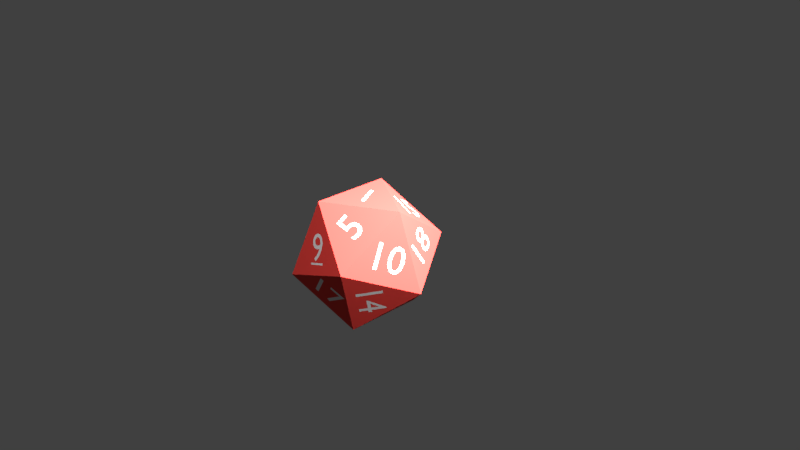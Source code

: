# Source: d20-version6.blend  (saved by Blender 2.79.0; exported with 4.5.12 LTS)
import bpy
from mathutils import Matrix  # noqa: F401  (used for matrix-valued properties, if any)

bpy.ops.wm.read_factory_settings(use_empty=True)
scene = bpy.context.scene
scene.name = 'Scene'

# ---- collections
col_collection_1 = bpy.data.collections.new('Collection 1'); scene.collection.children.link(col_collection_1)

# ---- materials (node trees are filled in below, after node groups)
mat_dice = bpy.data.materials.new('Dice')
mat_dice.alpha_threshold = 0.0
mat_dice.use_transparent_shadow = False
mat_dice.diffuse_color = (0.8, 0.0568, 0.04744, 1.0)
mat_dice.specular_color = (1.0, 0.05203, 0.06296)
mat_dice.roughness = 0.5
mat_dice.specular_intensity = 1.0
mat_numbers = bpy.data.materials.new('Numbers')
mat_numbers.alpha_threshold = 0.0
mat_numbers.use_transparent_shadow = False
mat_numbers.diffuse_color = (0.8, 0.7526, 0.7526, 1.0)
mat_numbers.specular_color = (1.0, 0.3333, 0.3183)
mat_numbers.roughness = 0.5
mat_numbers.specular_intensity = 1.0

# ---- material node trees

# ---- world
world_world = bpy.data.worlds.new('World'); scene.world = world_world
world_world.color = (0.05088, 0.05088, 0.05088)
world_world.use_sun_shadow = False
world_world.sun_shadow_jitter_overblur = 0.0
world_world.cycles.sampling_method = 'MANUAL'

# ---- cameras
cam_camera = bpy.data.cameras.new('Camera')
cam_camera.clip_end = 100.0
cam_camera.lens = 35.0
cam_camera.sensor_width = 32.0
cam_camera.sensor_height = 18.0
cam_camera.ortho_scale = 7.314
cam_camera.dof.focus_distance = 0.0
cam_camera.dof.aperture_fstop = 128.0

# ---- lights
light_hemi = bpy.data.lights.new('Hemi', 'SUN')
light_hemi.transmission_factor = 0.0
light_hemi.angle = 0.1993
light_hemi.energy = 1.0
light_hemi.shadow_buffer_clip_start = 0.5
light_hemi.shadow_soft_size = 0.1
light_hemi.shadow_cascade_max_distance = 1000.0
light_lamp = bpy.data.lights.new('Lamp', 'POINT')
light_lamp.transmission_factor = 0.0
light_lamp.cutoff_distance = 30.0
light_lamp.energy = 100.0
light_lamp.shadow_buffer_clip_start = 1.001
light_lamp.shadow_soft_size = 0.1
light_lamp.shadow_maximum_resolution = 0.006
light_lamp.use_absolute_resolution = True

# ---- meshes
me_d20_005 = bpy.data.meshes.new('D20.005')
me_d20_005.from_pydata([(0.3618, 0.0, 0.2764), (-0.3618, 0.5257, -0.2764), (-0.3618, -0.5257, -0.2764), (-0.05731, -0.1021, -0.04378), (-0.09085, -0.125, -0.06941), (-0.218, 0.1687, -0.1665), (-0.1844, 0.1917, -0.1409)], [], [(1, 6, 3, 4, 2, 0), (2, 4, 5, 6, 1), (4, 3, 6, 5)])
me_d20_005.polygons.foreach_set('material_index', [0, 0, 1])
me_d20_005.materials.append(mat_dice)
me_d20_005.materials.append(mat_numbers)
me_d20_005.use_remesh_preserve_volume = False
me_d20_005.use_remesh_preserve_attributes = False
me_d20_005.use_mirror_vertex_groups = False
me_d20_005.update()
me_d20_020 = bpy.data.meshes.new('D20.020')
me_d20_020.from_pydata([(0.08541, 2.483e-16, 0.4472), (-0.08541, 0.5257, -0.4472), (-0.08541, -0.5257, -0.4472), (0.01948, -0.04554, 0.102), (0.01735, -0.07126, 0.09087), (0.01386, -0.09719, 0.07258), (0.01053, -0.04539, 0.05512), (0.00255, -0.09544, 0.01335), (0.007748, -0.07001, 0.04057), (-0.0337, -0.05652, -0.1765), (-0.0431, -0.09525, -0.2257), (-0.04375, -0.09515, -0.2291), (0.02027, -0.01919, 0.1061), (0.01806, 0.03444, 0.09454), (0.01139, 0.07119, 0.05966), (0.01142, -0.02125, 0.05981), (0.001236, 0.08581, 0.006471), (0.006039, 0.02941, 0.03162), (0.01006, 0.008451, 0.05269), (-3.743e-05, 0.03793, -0.0001963), (-0.008839, 0.07698, -0.04628), (-0.004741, 0.03606, -0.02482), (-0.008961, 0.02888, -0.04692), (-0.0201, 0.04521, -0.1053), (-0.01359, 0.01647, -0.07117), (-0.02346, -0.01662, -0.1228), (-0.03474, -0.01264, -0.1819), (-0.04259, 0.1166, -0.223), (-0.03404, 0.1153, -0.1782)], [], [(2, 5, 4, 3, 12, 13, 14, 16, 20, 23, 26, 28, 27, 1, 0), (1, 27, 11, 10, 9, 25, 24, 22, 21, 19, 17, 18, 15, 6, 8, 7, 5, 2), (3, 4, 5, 7, 8, 6, 15, 18, 17, 19, 21, 22, 24, 25, 9, 10, 11, 27, 28, 26, 23, 20, 16, 14, 13, 12)])
me_d20_020.polygons.foreach_set('material_index', [0, 0, 1])
me_d20_020.materials.append(mat_dice)
me_d20_020.materials.append(mat_numbers)
me_d20_020.use_remesh_preserve_volume = False
me_d20_020.use_remesh_preserve_attributes = False
me_d20_020.use_mirror_vertex_groups = False
me_d20_020.update()
me_d20_012 = bpy.data.meshes.new('D20.012')
me_d20_012.from_pydata([(-0.4472, 0.4253, 0.2764), (0.1266, 0.1283, 0.05511), (0.1713, 0.1452, 0.01994), (0.1496, 0.1309, 0.03972), (0.1353, 0.1772, 0.02777), (0.1153, 0.1687, 0.04398), (0.1434, 0.2217, 0.002813), (0.1463, 0.1971, 0.01206), (0.1271, 0.2484, 0.0009103), (0.1859, 0.222, -0.02355), (0.1903, 0.1796, -0.007248), (0.1263, 0.2978, -0.02078), (0.1425, 0.2844, -0.02481), (0.1585, 0.2675, -0.02708), (0.04491, 0.03892, 0.1458), (0.08459, 0.05728, 0.113), (0.05208, 0.0925, 0.1173), (0.03127, 0.08227, 0.1347), (0.06421, 0.1147, 0.09981), (0.1009, 0.07933, 0.09299), (0.06416, 0.2012, 0.06097), (0.0384, 0.1773, 0.08764), (0.06052, 0.1438, 0.08902), (0.09988, 0.1369, 0.06777), (0.1073, 0.1067, 0.07678), (0.09135, 0.1764, 0.0553), (0.1086, 0.3087, -0.01475), (0.082, 0.2839, 0.01281), (0.1148, 0.2611, 0.002784), (0.1004, 0.2725, 0.0066), (-0.04285, 0.0824, 0.1805), (-0.05664, 0.1014, 0.1805), (-0.07768, 0.1469, 0.173), (-0.06823, 0.123, 0.1779), (-0.02826, 0.1247, 0.1524), (-0.01401, 0.1045, 0.1527), (0.00837, 0.08641, 0.147), (0.000191, 0.04779, 0.1694), (-0.04734, 0.1751, 0.1416), (-0.03934, 0.1482, 0.1488), (0.4472, 0.4253, -0.2764), (0.1708, -0.4253, 0.2764)], [], [(40, 41, 15, 19, 24, 23, 1, 3, 2, 10, 9, 13, 12, 11, 26, 0), (0, 26, 27, 29, 28, 8, 6, 7, 4, 5, 25, 20, 21, 22, 18, 16, 17, 36, 35, 34, 39, 38, 32, 33, 31, 30, 37, 14, 15, 41), (23, 24, 19, 15, 14, 37, 30, 31, 33, 32, 38, 39, 34, 35, 36, 17, 16, 18, 22, 21, 20, 25, 5, 4, 7, 6, 8, 28, 29, 27, 26, 11, 12, 13, 9, 10, 2, 3, 1)])
me_d20_012.polygons.foreach_set('material_index', [0, 0, 1])
me_d20_012.materials.append(mat_dice)
me_d20_012.materials.append(mat_numbers)
me_d20_012.use_remesh_preserve_volume = False
me_d20_012.use_remesh_preserve_attributes = False
me_d20_012.use_mirror_vertex_groups = False
me_d20_012.update()
me_d20_007 = bpy.data.meshes.new('D20.007')
me_d20_007.from_pydata([(-0.06397, 0.03447, 0.1721), (-0.01967, 0.0361, 0.2356), (-0.1359, 0.0005989, 0.2243), (-0.1365, 0.0005784, 0.2235), (-0.05278, 0.1625, -0.4472), (-0.5, -0.1625, 0.4472), (0.5, 0.1625, 0.4472), (0.03314, 0.04496, 0.2769), (-0.2214, -0.03232, 0.25), (-0.2331, -0.03275, 0.2331), (-0.1807, -0.008247, 0.1959), (-0.09144, 0.03346, 0.1326), (-0.1119, 0.03271, 0.1032), (0.05268, 0.08898, 0.08936), (0.04996, 0.05282, 0.265), (0.0172, 0.05162, 0.218), (-0.03107, 0.04984, 0.1487), (0.02521, 0.08797, 0.04993), (-0.07901, 0.04808, 0.07993), (-0.05854, 0.04883, 0.1093)], [], [(3, 2, 1, 0), (4, 5, 9, 10, 11, 12, 18, 19, 17, 13, 6), (6, 13, 16, 15, 14, 7, 8, 9, 5), (15, 1, 2, 10, 9, 8, 7, 14), (3, 0, 11, 10, 2), (12, 11, 1, 15, 16, 19, 18), (17, 19, 16, 13)])
me_d20_007.polygons.foreach_set('material_index', [0, 0, 0, 1, 1, 1, 1])
me_d20_007.materials.append(mat_dice)
me_d20_007.materials.append(mat_numbers)
me_d20_007.use_remesh_preserve_volume = False
me_d20_007.use_remesh_preserve_attributes = False
me_d20_007.use_mirror_vertex_groups = False
me_d20_007.update()
me_d20_004 = bpy.data.meshes.new('D20.004')
me_d20_004.from_pydata([(0.2236, 0.4253, 0.2764), (0.5, -0.4253, -0.2764), (-0.5, -0.1004, -0.2764), (0.1972, -0.04495, -0.07152), (0.1912, -0.02259, -0.05668), (0.1506, -0.03494, -0.07524), (0.1985, -0.06686, -0.08714), (0.1551, -0.05505, -0.08879), (0.1544, -0.07579, -0.104), (0.1952, -0.09051, -0.1051), (0.1487, -0.09707, -0.1208), (0.03246, -0.03887, -0.106), (0.0526, -0.08943, -0.138), (-0.0042, -0.06049, -0.1304), (-0.08294, -0.07158, -0.157), (-0.1109, -0.1125, -0.1933), (0.1152, 0.04718, -0.02394), (0.05925, 0.05139, -0.03408), (0.1618, 0.02107, -0.03192), (0.1328, -0.008075, -0.05993), (0.1052, 0.009115, -0.05396), (0.07404, 0.0128, -0.05863), (0.01125, 0.03215, -0.0594), (0.04228, -0.003561, -0.07802), (-0.01217, -0.00651, -0.09302), (-0.1132, 0.01299, -0.1027), (-0.1538, 0.007277, -0.1164)], [], [(2, 26, 25, 14, 13, 24, 22, 17, 16, 18, 4, 3, 6, 9, 1, 0), (1, 9, 10, 8, 7, 5, 19, 20, 21, 23, 11, 12, 15, 26, 2), (3, 4, 18, 16, 17, 22, 24, 13, 14, 25, 26, 15, 12, 11, 23, 21, 20, 19, 5, 7, 8, 10, 9, 6)])
me_d20_004.polygons.foreach_set('material_index', [0, 0, 1])
me_d20_004.materials.append(mat_dice)
me_d20_004.materials.append(mat_numbers)
me_d20_004.use_remesh_preserve_volume = False
me_d20_004.use_remesh_preserve_attributes = False
me_d20_004.use_mirror_vertex_groups = False
me_d20_004.update()
me_d20_013 = bpy.data.meshes.new('D20.013')
me_d20_013.from_pydata([(-0.07113, -0.09844, 0.1401), (-0.05497, -0.07668, 0.1281), (-0.09498, -0.1114, 0.1439), (-0.1212, -0.1129, 0.1388), (-0.1453, -0.1024, 0.1256), (-0.06757, -0.03609, 0.09569), (-0.05375, -0.05494, 0.1126), (-0.09716, -0.02615, 0.08147), (-0.1335, -0.03436, 0.07886), (-0.1681, -0.06395, 0.09219), (-0.1564, -0.0921, 0.1154), (-0.1634, -0.08027, 0.1052), (-0.2236, 0.4253, -0.2764), (0.5, -0.1004, 0.2764), (-0.03854, -0.1229, 0.1656), (-0.01174, -0.08413, 0.1438), (0.0592, -0.05571, 0.1399), (-0.0827, -0.1481, 0.1735), (-0.1299, -0.1529, 0.1659), (-0.1837, -0.1245, 0.1325), (-0.1714, -0.1364, 0.144), (-0.216, -0.2311, 0.2023), (-0.2217, -0.1869, 0.1689), (-0.2641, -0.1603, 0.1395), (-0.2618, -0.2395, 0.1976), (0.0768, -0.04019, 0.1327), (-0.009717, -0.04294, 0.1143), (-0.1904, -0.02822, 0.06096), (-0.1968, -0.1006, 0.1121), (-0.1917, -0.1123, 0.1218), (-0.2394, -0.08849, 0.09319), (-0.2151, -0.1414, 0.1374), (0.005567, -0.01447, 0.09724), (-0.08768, 0.08629, 0.002019), (-0.1053, 0.07077, 0.009143), (-0.03286, -0.008741, 0.084), (-0.0816, 0.01087, 0.05825), (-0.1366, 0.004064, 0.05021), (-0.5, -0.4253, 0.2764)], [], [(6, 1, 0, 2, 3, 4, 10, 11, 9, 8, 7, 5), (12, 13, 25, 33, 34), (32, 16, 25, 13, 38, 24, 21, 22, 31, 28, 29, 19, 20, 18, 17, 14, 15, 26), (26, 35, 36, 37, 27, 30, 23, 24, 38, 12, 34, 32), (25, 16, 32, 34, 33), (22, 21, 24, 23, 30, 27, 28, 31), (28, 9, 11, 10, 4, 3, 2, 0, 1, 15, 14, 17, 18, 20, 19, 29), (1, 6, 5, 7, 8, 9, 28, 27, 37, 36, 35, 26, 15)])
me_d20_013.polygons.foreach_set('material_index', [0, 0, 0, 0, 1, 1, 1, 1])
me_d20_013.materials.append(mat_dice)
me_d20_013.materials.append(mat_numbers)
me_d20_013.use_remesh_preserve_volume = False
me_d20_013.use_remesh_preserve_attributes = False
me_d20_013.use_mirror_vertex_groups = False
me_d20_013.update()
me_d20_008 = bpy.data.meshes.new('D20.008')
me_d20_008.from_pydata([(-0.309, -0.4253, -0.4472), (0.309, 0.4253, -0.4472), (-0.1382, 0.1004, 0.4472), (-0.119, -0.05447, -0.1106), (-0.1151, -0.06387, -0.1561), (0.06551, 0.1746, -0.1874), (0.04178, 0.102, -0.3103), (0.06844, 0.1314, -0.3328), (0.1039, 0.2399, -0.1491)], [], [(1, 8, 3, 4, 0, 2), (0, 4, 5, 6, 7, 8, 1), (5, 4, 3, 8, 7, 6)])
me_d20_008.polygons.foreach_set('material_index', [0, 0, 1])
me_d20_008.materials.append(mat_dice)
me_d20_008.materials.append(mat_numbers)
me_d20_008.use_remesh_preserve_volume = False
me_d20_008.use_remesh_preserve_attributes = False
me_d20_008.use_mirror_vertex_groups = False
me_d20_008.update()
me_d20_019 = bpy.data.meshes.new('D20.019')
me_d20_019.from_pydata([(0.309, -0.4253, 0.4472), (0.06752, -0.01053, 0.1936), (0.01588, 0.05465, 0.2118), (0.03262, 0.02925, 0.219), (0.05284, 0.003625, 0.2122), (0.006785, 0.07323, 0.1931), (0.03077, 0.06361, 0.1211), (0.01563, 0.07866, 0.1389), (0.006778, 0.08205, 0.166), (0.05038, 0.03859, 0.115), (0.06683, 0.01356, 0.1224), (0.07569, -0.004736, 0.1411), (0.07565, -0.01341, 0.168), (0.04385, 0.08701, -0.006354), (0.03565, 0.09, 0.0192), (0.03578, 0.08166, 0.0443), (0.04387, 0.06453, 0.06276), (0.08865, 0.008221, 0.04638), (0.07469, 0.02177, 0.06382), (0.05807, 0.04256, 0.07021), (0.09719, 0.01271, -0.003615), (0.0969, 0.004792, 0.022), (0.07496, 0.05139, -0.02852), (0.08947, 0.02914, -0.0215), (0.05756, 0.07353, -0.02292), (0.1382, 0.1004, -0.4472), (-0.309, 0.4253, 0.4472), (0.05947, -0.01855, 0.2524), (0.08701, -0.0459, 0.2199), (0.02579, 0.02408, 0.2638), (-0.0213, 0.1043, 0.2163), (-0.004318, 0.06991, 0.2503), (-0.0219, 0.1207, 0.1685), (-0.01359, 0.1195, 0.1369), (-3.368e-05, 0.1092, 0.1111), (0.01891, 0.08977, 0.09083), (0.08893, -0.007282, 0.09292), (0.1031, -0.05277, 0.1727), (0.1047, -0.04762, 0.1503), (0.1053, -0.04545, 0.1409), (0.1007, -0.03018, 0.1135), (0.009693, 0.1091, 0.07038), (0.005707, 0.1224, 0.04622), (0.1061, -0.02427, 0.07254), (0.1181, -0.03308, 0.04868), (0.1249, -0.03428, 0.0238), (0.1253, -0.01895, -0.02535), (0.1105, 0.01268, -0.05978), (0.05015, 0.09633, -0.06173), (0.08294, 0.05496, -0.0733), (0.02333, 0.1226, -0.02889), (0.007363, 0.1289, 0.01932)], [], [(8, 5, 2, 3, 4, 1, 12, 11, 10, 9, 6, 7), (14, 15, 16, 19, 18, 17, 21, 20, 23, 22, 24, 13), (25, 26, 32, 33, 34, 35, 41, 42, 51, 50, 48, 49, 47, 46, 45, 44, 43, 36, 40, 39, 38, 37, 0), (0, 37, 28, 27, 29, 31, 30, 32, 26), (37, 12, 1, 4, 3, 2, 5, 8, 32, 30, 31, 29, 27, 28), (36, 9, 10, 11, 12, 37, 38, 39, 40), (32, 8, 7, 6, 9, 35, 34, 33), (35, 16, 15, 14, 13, 24, 22, 49, 48, 50, 51, 42, 41), (49, 22, 23, 20, 21, 17, 18, 36, 43, 44, 45, 46, 47), (16, 35, 9, 36, 18, 19)])
me_d20_019.polygons.foreach_set('material_index', [0, 0, 0, 0, 1, 1, 1, 1, 1, 1])
me_d20_019.materials.append(mat_dice)
me_d20_019.materials.append(mat_numbers)
me_d20_019.use_remesh_preserve_volume = False
me_d20_019.use_remesh_preserve_attributes = False
me_d20_019.use_mirror_vertex_groups = False
me_d20_019.update()
me_d20_003 = bpy.data.meshes.new('D20.003')
me_d20_003.from_pydata([(-0.0484, -0.0224, 0.2574), (-0.04122, -0.02608, 0.2506), (-0.04305, -0.02963, 0.23), (-0.04802, -0.03159, 0.2122), (-0.05507, -0.03212, 0.1981), (-0.05471, -0.01936, 0.2623), (-0.08862, -0.005706, 0.2754), (-0.06098, -0.01648, 0.2665), (-0.1166, 0.002259, 0.2698), (-0.1386, 0.005511, 0.2504), (-0.1487, 0.003301, 0.2231), (-0.1447, -0.003184, 0.1973), (-0.0763, -0.02932, 0.1777), (-0.1021, -0.02243, 0.1702), (-0.1271, -0.01292, 0.1772), (0.1969, -0.1177, 0.1799), (0.06344, -0.1156, -0.02577), (-0.05278, -0.1625, -0.4472), (0.5, -0.1625, 0.4472), (-0.5, 0.1625, 0.4472), (-0.07804, -0.0001418, 0.3202), (-0.1323, 0.01559, 0.3109), (-0.02136, -0.02267, 0.2997), (-0.1748, 0.02179, 0.2729), (-0.0006155, -0.03371, 0.2784), (0.06893, -0.07937, 0.1635), (0.03379, -0.052, 0.2429), (-0.007825, -0.04367, 0.2171), (-0.01063, -0.04625, 0.1997), (0.01607, -0.0589, 0.1799), (-0.01652, -0.04784, 0.1822), (-0.1855, 0.01894, 0.2414), (-0.1927, 0.01701, 0.2202), (-0.1832, 0.004218, 0.1717), (0.1778, -0.1089, 0.1925), (0.1376, -0.1083, 0.1306), (0.04426, -0.1068, -0.01324), (0.07847, -0.1004, 0.07397), (0.03084, -0.07392, 0.129), (-0.025, -0.04831, 0.1662), (-0.0615, -0.04319, 0.1326), (-0.1529, -0.01269, 0.1367), (-0.1072, -0.03046, 0.1221), (0.03483, -0.0876, 0.06733)], [], [(10, 11, 14, 13, 12, 4, 3, 2, 1, 0, 5, 7, 6, 8, 9), (18, 15, 16, 36, 17), (17, 36, 35, 37, 43, 38, 29, 27, 28, 30, 39, 40, 42, 41, 33, 32, 19), (19, 32, 31, 23, 21, 20, 22, 24, 26, 25, 37, 35, 34, 15, 18), (15, 34, 35, 36, 16), (24, 22, 27, 29, 38, 43, 37, 25, 26), (27, 2, 3, 4, 12, 13, 14, 11, 10, 32, 33, 41, 42, 40, 39, 30, 28), (8, 6, 7, 5, 0, 1, 2, 27, 22, 20, 21), (32, 10, 9, 8, 21, 23, 31)])
me_d20_003.polygons.foreach_set('material_index', [0, 0, 0, 0, 1, 1, 1, 1, 1])
me_d20_003.materials.append(mat_dice)
me_d20_003.materials.append(mat_numbers)
me_d20_003.use_remesh_preserve_volume = False
me_d20_003.use_remesh_preserve_attributes = False
me_d20_003.use_mirror_vertex_groups = False
me_d20_003.update()
me_d20_016 = bpy.data.meshes.new('D20.016')
me_d20_016.from_pydata([(0.4472, 0.4253, -0.2764), (-0.4472, 0.4253, 0.2764), (0.05394, 0.3292, -0.07651), (0.1026, 0.2745, -0.1311), (-0.01091, 0.1239, -0.1286), (0.1176, 0.2156, -0.1669), (0.0971, 0.1598, -0.1792), (0.04934, 0.125, -0.1654), (-0.0111, 0.3621, -0.02153), (-0.07134, 0.3611, 0.01524), (-0.1191, 0.3262, 0.02912), (-0.1157, 0.04508, -0.09926), (-0.2492, 0.1479, 0.02939), (-0.0385, -0.01431, -0.1736), (-0.2781, 0.1095, 0.03004), (-0.06743, -0.05269, -0.173), (-0.1396, 0.2704, 0.01676), (-0.1246, 0.2115, -0.01901), (-0.07594, 0.1568, -0.07362), (0.0632, 0.2523, -0.1168), (0.03947, 0.1637, -0.1419), (0.07809, 0.2149, -0.1427), (0.06838, 0.1819, -0.1516), (-0.02189, 0.3178, -0.03477), (0.02501, 0.2908, -0.07587), (-0.04701, 0.1952, -0.07426), (-0.0001168, 0.1682, -0.1154), (-0.09038, 0.3041, 0.001436), (-0.06148, 0.3223, -0.008243), (-0.1001, 0.2711, -0.007385), (-0.08521, 0.2338, -0.03336), (-0.1708, -0.4253, -0.2764)], [], [(31, 0, 2, 3, 5, 6, 7, 4, 18, 11, 13, 15), (14, 12, 11, 18, 17, 16, 10, 9, 8, 2, 0, 1, 31, 15), (24, 23, 28, 27, 29, 30, 25, 26, 20, 22, 21, 19), (11, 12, 14, 15, 13), (24, 2, 8, 9, 10, 16, 17, 30, 29, 27, 28, 23), (26, 4, 7, 6, 5, 3, 2, 24, 19, 21, 22, 20), (30, 17, 18, 4, 26, 25)])
me_d20_016.polygons.foreach_set('material_index', [0, 0, 0, 1, 1, 1, 1])
me_d20_016.materials.append(mat_dice)
me_d20_016.materials.append(mat_numbers)
me_d20_016.use_remesh_preserve_volume = False
me_d20_016.use_remesh_preserve_attributes = False
me_d20_016.use_mirror_vertex_groups = False
me_d20_016.update()
me_d20_011 = bpy.data.meshes.new('D20.011')
me_d20_011.from_pydata([(-0.4472, -0.4253, 0.2764), (0.1708, 0.4253, 0.2764), (-0.1286, -0.171, 0.1937), (-0.09972, -0.1326, 0.1931), (0.1109, -0.2948, -0.009949), (0.08201, -0.3332, -0.009306), (0.2585, -0.09897, -0.01323), (0.2296, -0.1374, -0.01259), (0.04787, 0.0632, 0.1898), (0.01894, 0.02482, 0.1904), (0.4472, -0.4253, -0.2764)], [], [(10, 7, 6, 8, 1), (1, 8, 9, 7, 10, 0, 5, 4, 3), (3, 2, 5, 0, 1), (3, 4, 5, 2), (7, 9, 8, 6)])
me_d20_011.polygons.foreach_set('material_index', [0, 0, 0, 1, 1])
me_d20_011.materials.append(mat_dice)
me_d20_011.materials.append(mat_numbers)
me_d20_011.use_remesh_preserve_volume = False
me_d20_011.use_remesh_preserve_attributes = False
me_d20_011.use_mirror_vertex_groups = False
me_d20_011.update()
me_d20_018 = bpy.data.meshes.new('D20.018')
me_d20_018.from_pydata([(-0.5, 0.1625, -0.4472), (0.5, -0.1625, -0.4472), (0.05278, 0.1625, 0.4472), (0.1829, 0.03688, 0.03238), (0.154, -0.01969, -0.296), (0.1084, -0.004582, -0.2946), (-0.0002152, 0.03206, -0.2879), (-0.0005116, 0.03148, -0.2913), (0.1373, 0.05198, 0.03379), (0.01947, 0.08556, 0.01039), (0.01427, 0.07536, -0.04884), (-0.0083, 0.08816, -0.02161), (-0.0341, 0.05297, -0.2386), (-0.06885, 0.07504, -0.1849), (-0.09724, 0.09464, -0.1333), (-0.0279, 0.1069, 0.03982), (-0.004102, 0.0969, 0.02869), (-0.05271, 0.1158, 0.044), (-0.1044, 0.1302, 0.03246), (-0.1415, 0.1353, -0.002398), (-0.03084, 0.09841, -0.007033), (-0.05352, 0.1067, -0.002326), (-0.0822, 0.1146, -0.009416), (-0.1034, 0.1173, -0.03047), (-0.1585, 0.1302, -0.05557), (-0.1134, 0.1141, -0.06228), (-0.1533, 0.1179, -0.1083), (-0.1131, 0.1091, -0.08691), (-0.1076, 0.1029, -0.109), (-0.1266, 0.09734, -0.1673), (-0.07617, 0.06555, -0.244), (-0.2016, 0.09807, -0.285), (-0.1977, 0.1058, -0.2403)], [], [(1, 3, 8, 9, 16, 15, 17, 18, 19, 24, 26, 29, 30, 32, 31, 0, 2), (0, 31, 7, 6, 12, 13, 14, 28, 27, 25, 23, 22, 21, 20, 11, 10, 9, 8, 5, 4, 3, 1), (8, 3, 4, 5), (12, 6, 7, 31, 32, 30, 29, 26, 24, 19, 18, 17, 15, 16, 9, 10, 11, 20, 21, 22, 23, 25, 27, 28, 14, 13)])
me_d20_018.polygons.foreach_set('material_index', [0, 0, 1, 1])
me_d20_018.materials.append(mat_dice)
me_d20_018.materials.append(mat_numbers)
me_d20_018.use_remesh_preserve_volume = False
me_d20_018.use_remesh_preserve_attributes = False
me_d20_018.use_mirror_vertex_groups = False
me_d20_018.update()
me_d20_002 = bpy.data.meshes.new('D20.002')
me_d20_002.from_pydata([(-0.309, 0.4253, -0.4472), (0.309, -0.4253, -0.4472), (-0.1382, -0.1004, 0.4472), (0.04741, -0.2061, -0.01365), (0.02382, -0.1841, 0.01866), (-0.008506, -0.1444, 0.03339), (-0.02229, -0.1256, 0.03375), (-0.04069, -0.08275, -0.02015), (-0.04545, -0.09071, 0.02451), (-0.0343, -0.1081, 0.03082), (0.06035, -0.1988, -0.09113), (0.05956, -0.2078, -0.05982), (0.04187, -0.1607, -0.1299), (0.02462, -0.167, -0.03751), (0.03168, -0.168, -0.06422), (0.03001, -0.1576, -0.0892), (0.05463, -0.1836, -0.1137), (-0.008148, -0.1306, -0.01069), (0.01085, -0.154, -0.01908), (0.01854, -0.1371, -0.1037), (0.001756, -0.09905, -0.1498), (-0.01858, -0.1163, -0.01067), (-0.02901, -0.1009, -0.0137), (-0.002849, -0.1068, -0.1066), (0.0789, -0.1852, -0.2115), (0.07238, -0.187, -0.1783), (0.07629, -0.1651, -0.2623), (0.06002, -0.1794, -0.1493), (0.05785, -0.1293, -0.2942), (0.04936, -0.1361, -0.2373), (0.05041, -0.1464, -0.2101), (0.04254, -0.1452, -0.1805), (0.02614, -0.1297, -0.1589), (0.04013, -0.118, -0.254), (0.02373, -0.09405, -0.2583), (-0.006955, -0.05666, -0.2434), (0.008746, -0.07495, -0.2536), (-0.0181, -0.02996, -0.2783), (-0.02352, -0.03904, -0.2274), (0.02643, -0.08335, -0.3026), (-0.002659, -0.04729, -0.2904), (0.01224, -0.06512, -0.2986), (-0.1576, 0.05584, 0.0487), (-0.1289, 0.0175, 0.04493), (-0.1227, 0.1142, -0.2788), (-0.094, 0.07588, -0.2826)], [], [(0, 44, 42, 43, 45, 37, 38, 35, 36, 34, 33, 29, 30, 31, 32, 20, 23, 19, 15, 14, 13, 18, 17, 21, 22, 7, 8, 9, 6, 5, 4, 3, 11, 1, 2), (1, 11, 10, 16, 12, 27, 25, 24, 26, 28, 39, 41, 40, 37, 45, 44, 0), (3, 4, 5, 6, 9, 8, 7, 22, 21, 17, 18, 13, 14, 15, 19, 23, 20, 32, 31, 30, 29, 33, 34, 36, 35, 38, 37, 40, 41, 39, 28, 26, 24, 25, 27, 12, 16, 10, 11), (42, 44, 45, 43)])
me_d20_002.polygons.foreach_set('material_index', [0, 0, 1, 1])
me_d20_002.materials.append(mat_dice)
me_d20_002.materials.append(mat_numbers)
me_d20_002.use_remesh_preserve_volume = False
me_d20_002.use_remesh_preserve_attributes = False
me_d20_002.use_mirror_vertex_groups = False
me_d20_002.update()
me_d20_015 = bpy.data.meshes.new('D20.015')
me_d20_015.from_pydata([(0.309, 0.4253, 0.4472), (0.05761, -0.03546, 0.094), (0.1313, 0.06047, 0.07729), (0.09104, -0.01071, 0.02861), (0.1317, 0.06079, 0.07646), (0.1382, -0.1004, -0.4472), (-0.1008, -0.2194, 0.1991), (0.02089, -0.07184, 0.1376), (0.01146, -0.08842, 0.1265), (-0.0801, -0.204, 0.1586), (0.04821, -0.0612, 0.05461), (0.0726, -0.04314, 0.006908), (0.09333, -0.02778, -0.03365), (0.02566, -0.1257, -0.04834), (0.04639, -0.1103, -0.0889), (0.0628, 0.04731, 0.3268), (0.1823, 0.1377, 0.09891), (0.1912, 0.1443, 0.08153), (0.159, 0.08775, 0.04367), (0.1118, 0.004646, -0.01194), (0.1272, 0.01608, -0.04215), (0.1088, -0.01635, -0.06386), (0.04207, 0.03195, 0.3673), (-0.309, -0.4253, 0.4472)], [], [(4, 2, 1, 3), (5, 0, 17, 18, 19, 20, 21, 12, 14, 13, 23), (23, 13, 11, 10, 8, 7, 16, 15, 9, 6), (22, 15, 16, 17, 0, 23, 6), (6, 9, 15, 22), (1, 2, 18, 17, 16, 7, 8, 10), (4, 3, 19, 18), (3, 1, 10, 11, 21, 20), (14, 12, 11, 13)])
me_d20_015.polygons.foreach_set('material_index', [0, 0, 0, 0, 1, 1, 1, 1, 1])
me_d20_015.materials.append(mat_dice)
me_d20_015.materials.append(mat_numbers)
me_d20_015.use_remesh_preserve_volume = False
me_d20_015.use_remesh_preserve_attributes = False
me_d20_015.use_mirror_vertex_groups = False
me_d20_015.update()
me_d20_006 = bpy.data.meshes.new('D20.006')
me_d20_006.from_pydata([(0.2236, -0.4253, 0.2764), (0.1963, -0.1065, 0.03828), (-0.1267, -0.09308, -0.04769), (0.2049, -0.06726, 0.01184), (0.2389, 0.07628, -0.08442), (0.2278, 0.05526, -0.07178), (0.2114, 0.03338, -0.05975), (0.1636, 0.03536, -0.07248), (-0.118, -0.05389, -0.07413), (0.1933, 0.0741, -0.09361), (0.181, 0.05453, -0.0823), (0.2459, 0.09855, -0.09897), (0.2004, 0.09397, -0.1064), (0.1986, 0.1226, -0.1276), (0.08605, 0.1111, -0.1458), (0.07668, 0.05954, -0.1106), (-0.09144, 0.06651, -0.1553), (0.03909, 0.09702, -0.1467), (-0.0419, 0.1004, -0.1682), (0.2426, 0.1452, -0.1336), (0.2131, 0.1782, -0.1646), (0.1623, 0.192, -0.1866), (0.1821, 0.1438, -0.1469), (0.1546, 0.1528, -0.1599), (0.1059, 0.1822, -0.1928), (0.1153, 0.1429, -0.162), (0.06194, 0.1497, -0.1795), (-0.02299, 0.186, -0.226), (-0.06466, 0.1877, -0.237), (-0.5, 0.1004, -0.2764), (0.5, 0.4253, -0.2764)], [], [(30, 3, 1, 2, 29, 0), (29, 2, 8, 16, 28, 27, 18, 17, 26, 24, 21, 20, 19, 30), (19, 11, 4, 5, 6, 7, 10, 9, 12, 13, 22, 23, 25, 14, 15, 16, 8, 3, 30), (5, 4, 11, 19, 20, 21, 24, 26, 17, 18, 27, 28, 16, 15, 14, 25, 23, 22, 13, 12, 9, 10, 7, 6), (2, 1, 3, 8)])
me_d20_006.polygons.foreach_set('material_index', [0, 0, 0, 1, 1])
me_d20_006.materials.append(mat_dice)
me_d20_006.materials.append(mat_numbers)
me_d20_006.use_remesh_preserve_volume = False
me_d20_006.use_remesh_preserve_attributes = False
me_d20_006.use_mirror_vertex_groups = False
me_d20_006.update()
me_d20_010 = bpy.data.meshes.new('D20.010')
me_d20_010.from_pydata([(-0.07356, -0.07526, 0.01336), (-0.08896, -0.09821, -0.006947), (-0.1642, -0.0883, -0.01752), (-0.1134, -0.1073, -0.01934), (-0.1396, -0.1039, -0.02304), (-0.1115, -0.01329, 0.04944), (-0.1318, -0.01533, 0.04316), (-0.07945, -0.04476, 0.03414), (-0.147, -0.01968, 0.03642), (-0.1608, -0.02755, 0.02744), (-0.1761, -0.04593, 0.01047), (-0.1773, -0.06744, -0.005445), (-0.05966, -0.1295, -0.02278), (-0.03038, -0.09208, 0.01134), (-0.1038, -0.1445, -0.04408), (-0.2232, -0.07331, -0.02055), (-0.1535, -0.1382, -0.05126), (-0.1976, -0.1121, -0.04266), (-0.03246, -0.04656, 0.04392), (-0.06559, 0.000825, 0.07053), (-0.1332, 0.04743, 0.08842), (-0.2176, 0.07561, 0.08897), (-0.314, 0.08265, 0.07134), (-0.03118, -0.07464, 0.02382), (-0.1528, 0.01413, 0.05961), (-0.2002, 0.03368, 0.06261), (-0.1675, 0.01135, 0.0541), (-0.1833, 0.006185, 0.04664), (-0.199, -0.002465, 0.03664), (-0.2082, -0.01425, 0.02592), (-0.2238, -0.0344, 0.00759), (-0.309, 0.04445, 0.04477), (-0.2547, 0.04409, 0.05733), (-0.07356, -0.07526, 0.01336), (-0.08896, -0.09821, -0.006947), (-0.1642, -0.0883, -0.01752), (-0.1134, -0.1073, -0.01934), (-0.1396, -0.1039, -0.02304), (-0.1115, -0.01329, 0.04944), (-0.1318, -0.01533, 0.04316), (-0.07945, -0.04476, 0.03414), (-0.147, -0.01968, 0.03642), (-0.1608, -0.02755, 0.02744), (-0.1761, -0.04593, 0.01047), (-0.1773, -0.06744, -0.005445), (-0.5, 0.4253, 0.2764), (0.5, 0.1004, 0.2764), (-0.05966, -0.1295, -0.02278), (-0.03038, -0.09208, 0.01134), (-0.1038, -0.1445, -0.04408), (-0.2232, -0.07331, -0.02055), (-0.1535, -0.1382, -0.05126), (-0.1976, -0.1121, -0.04266), (0.09692, -0.01566, 0.09691), (0.1306, 0.007772, 0.1219), (-0.03246, -0.04656, 0.04392), (-0.06559, 0.000825, 0.07053), (-0.1332, 0.04743, 0.08842), (-0.2176, 0.07561, 0.08897), (-0.314, 0.08265, 0.07134), (-0.03118, -0.07464, 0.02382), (-0.1528, 0.01413, 0.05961), (-0.2002, 0.03368, 0.06261), (-0.1675, 0.01135, 0.0541), (-0.1833, 0.006185, 0.04664), (-0.199, -0.002465, 0.03664), (-0.2082, -0.01425, 0.02592), (-0.2238, -0.0344, 0.00759), (-0.309, 0.04445, 0.04477), (-0.2547, 0.04409, 0.05733), (-0.09936, 0.2268, 0.2268), (-0.1331, 0.2034, 0.2018), (-0.2236, -0.4253, -0.2764)], [], [(20, 19, 24, 25, 32, 31, 22, 21), (24, 5, 6, 8, 9, 10, 11, 2, 17, 15, 30, 29, 28, 27, 26), (1, 0, 7, 18, 23, 13, 12, 14, 16, 17, 2, 4, 3), (5, 24, 19, 18, 7), (43, 42, 41, 39, 38, 40, 33, 34, 36, 37, 35, 44), (72, 45, 59, 68, 69, 62, 61, 63, 64, 65, 66, 67, 50, 52, 51, 49, 47, 48, 46), (46, 48, 60, 55, 56, 57, 58, 59, 71, 53, 54), (70, 71, 59, 45, 46, 54), (54, 53, 71, 70)])
me_d20_010.polygons.foreach_set('material_index', [1, 1, 1, 1, 0, 0, 0, 0, 1])
me_d20_010.materials.append(mat_dice)
me_d20_010.materials.append(mat_numbers)
me_d20_010.use_remesh_preserve_volume = False
me_d20_010.use_remesh_preserve_attributes = False
me_d20_010.use_mirror_vertex_groups = False
me_d20_010.update()
me_d20_014 = bpy.data.meshes.new('D20.014')
me_d20_014.from_pydata([(0.5, 0.1625, -0.4472), (0.008612, -0.09605, 0.04505), (0.2147, -0.03164, 0.05776), (0.06996, -0.01015, -0.2834), (0.1464, -0.044, 0.008827), (0.008567, -0.08709, 0.0003274), (-0.1078, -0.1324, 0.03788), (-0.1081, -0.06667, -0.2901), (-0.1535, -0.1467, 0.03505), (-0.1539, -0.08098, -0.2929), (0.02933, -0.02652, -0.2677), (-0.5, -0.1625, -0.4472), (0.05278, -0.1625, 0.4472)], [], [(11, 8, 6, 1, 2, 0, 12), (0, 2, 3, 10, 4, 5, 1, 6, 7, 9, 8, 11), (7, 6, 8, 9), (3, 2, 1, 5, 4, 10)])
me_d20_014.polygons.foreach_set('material_index', [0, 0, 1, 1])
me_d20_014.materials.append(mat_dice)
me_d20_014.materials.append(mat_numbers)
me_d20_014.use_remesh_preserve_volume = False
me_d20_014.use_remesh_preserve_attributes = False
me_d20_014.use_mirror_vertex_groups = False
me_d20_014.update()
me_d20_017 = bpy.data.meshes.new('D20.017')
me_d20_017.from_pydata([(0.4472, -0.4253, -0.2764), (-0.4472, -0.4253, 0.2764), (0.1401, -0.1956, -0.1897), (-0.06618, -0.3635, 0.01314), (-0.09575, -0.3256, 0.01441), (0.1105, -0.1578, -0.1885), (0.005559, -0.07795, -0.1594), (-0.114, -0.1838, -0.03801), (-0.1292, -0.1893, -0.02617), (-0.09341, -0.1434, -0.06886), (-0.06463, -0.1265, -0.09422), (-0.09398, -0.1163, -0.08069), (-0.1001, -0.1663, -0.05444), (-0.03855, -0.1257, -0.1107), (-0.02377, -0.118, -0.1233), (-0.01541, -0.1136, -0.1304), (-0.1962, -0.1862, 0.0139), (-0.2364, -0.1512, 0.023), (-0.2596, -0.1049, 0.01654), (-0.1528, -0.1978, -0.007724), (-0.2371, -0.02482, -0.03329), (-0.2598, -0.06008, -0.003429), (-0.1708, 0.008655, -0.0893), (-0.1676, -0.02198, -0.07753), (-0.1951, -0.01413, -0.06407), (-0.2301, -0.0213, -0.03923), (-0.2187, -0.01561, -0.04883), (-0.1467, 0.05509, -0.1251), (-0.1574, 0.04209, -0.1126), (-0.1634, 0.03478, -0.1056), (0.002841, -0.03063, -0.179), (-0.02311, 0.01912, -0.1853), (-0.1082, 0.06817, -0.1548), (-0.06417, 0.05536, -0.1762), (-0.06875, -0.08552, -0.1101), (-0.09294, -0.07847, -0.09831), (-0.0471, -0.0775, -0.1271), (-0.22, -0.0815, -0.0184), (-0.2076, -0.1291, -0.004688), (-0.2199, -0.1048, -0.008028), (-0.1645, -0.1542, -0.02011), (-0.1866, -0.1481, -0.009184), (-0.2081, -0.06319, -0.03397), (-0.133, -0.1279, -0.05137), (-0.1442, -0.1464, -0.03614), (-0.1333, -0.1037, -0.06207), (-0.145, -0.07943, -0.06569), (-0.1656, -0.06208, -0.06077), (-0.1883, -0.05632, -0.0493), (-0.03485, -0.0577, -0.1435), (-0.0361, -0.03203, -0.1543), (-0.09929, 0.02314, -0.14), (-0.1166, -0.05693, -0.09337), (-0.1195, 0.01525, -0.124), (-0.1317, -0.004318, -0.1076), (-0.1308, -0.02976, -0.09681), (-0.05064, -0.00454, -0.1577), (-0.07526, 0.01728, -0.1522), (-0.1708, 0.4253, -0.2764)], [], [(0, 3, 4, 5, 15, 14, 13, 10, 11, 9, 12, 7, 8, 19, 16, 17, 18, 21, 20, 25, 26, 24, 23, 22, 29, 28, 27, 58, 1), (58, 27, 32, 33, 31, 30, 6, 15, 5, 2, 3, 0), (36, 49, 50, 56, 57, 51, 53, 54, 55, 52, 35, 34), (44, 43, 45, 46, 47, 48, 42, 37, 39, 38, 41, 40), (3, 2, 5, 4), (36, 15, 6, 30, 31, 33, 32, 27, 53, 51, 57, 56, 50, 49), (22, 23, 55, 54, 53, 27, 28, 29), (10, 13, 14, 15, 36, 34, 35, 11), (38, 17, 16, 19, 8, 7, 12, 9, 11, 45, 43, 44, 40, 41), (47, 23, 24, 26, 25, 20, 21, 18, 17, 38, 39, 37, 42, 48), (35, 52, 55, 23, 47, 46, 45, 11)])
me_d20_017.polygons.foreach_set('material_index', [0, 0, 0, 0, 1, 1, 1, 1, 1, 1, 1])
me_d20_017.materials.append(mat_dice)
me_d20_017.materials.append(mat_numbers)
me_d20_017.use_remesh_preserve_volume = False
me_d20_017.use_remesh_preserve_attributes = False
me_d20_017.use_mirror_vertex_groups = False
me_d20_017.update()
me_d20_001 = bpy.data.meshes.new('D20.001')
me_d20_001.from_pydata([(0.03095, 0.1352, 0.162), (0.03208, 0.1177, 0.168), (0.03246, 0.102, 0.1699), (0.02765, 0.0527, 0.1448), (0.02897, 0.1534, 0.1517), (0.03115, 0.07327, 0.1631), (0.02542, 0.1556, 0.1331), (0.02702, 0.155, 0.1415), (0.02391, 0.1556, 0.1252), (0.01829, 0.1477, 0.09574), (0.0227, 0.0447, 0.1189), (0.01422, 0.1275, 0.07444), (0.01401, 0.07083, 0.07336), (0.01754, 0.05163, 0.09182), (0.01268, 0.09918, 0.06638), (-0.08541, -2.483e-16, -0.4472), (0.08541, 0.5257, 0.4472), (0.08541, -0.5257, 0.4472), (0.06812, -0.1652, 0.3566), (0.06804, -0.1171, 0.3563), (0.005292, -0.1199, 0.02771), (0.005367, -0.168, 0.0281), (0.05707, 0.142, 0.2988), (0.06857, 0.07275, 0.359), (0.06708, 0.06599, 0.3512), (0.06199, 0.04302, 0.3246), (0.0545, 0.09214, 0.2854), (0.04239, 0.1886, 0.222), (0.0464, 0.1263, 0.2429), (0.02687, 0.2053, 0.1407), (0.03828, 0.144, 0.2004), (0.04103, 0.09212, 0.2148), (0.03973, 0.128, 0.208), (0.04068, 0.1102, 0.213), (0.03863, 0.04392, 0.2022), (0.03213, 0.009824, 0.1682), (0.02287, -0.003361, 0.1197), (0.0243, 0.2021, 0.1273), (0.0151, 0.1909, 0.07906), (0.0139, 0.008954, 0.07278), (0.007052, 0.153, 0.03692), (0.006961, 0.04403, 0.03644), (0.004123, 0.09782, 0.02159)], [], [(10, 3, 5, 2, 1, 0, 4, 7, 6, 8, 9, 11, 14, 12, 13), (15, 17, 21, 20, 19, 24, 25, 26, 28, 30, 32, 33, 31, 34, 35, 36, 39, 41, 42, 40, 38, 37, 29, 16), (16, 29, 27, 22, 23, 24, 19, 18, 21, 17), (21, 18, 19, 20), (23, 22, 27, 29, 30, 28, 26, 25, 24), (30, 4, 0, 1, 2, 5, 3, 10, 36, 35, 34, 31, 33, 32), (36, 10, 13, 12, 14, 11, 9, 38, 40, 42, 41, 39), (38, 9, 8, 6, 7, 4, 30, 29, 37)])
me_d20_001.polygons.foreach_set('material_index', [0, 0, 0, 1, 1, 1, 1, 1])
me_d20_001.materials.append(mat_dice)
me_d20_001.materials.append(mat_numbers)
me_d20_001.use_remesh_preserve_volume = False
me_d20_001.use_remesh_preserve_attributes = False
me_d20_001.use_mirror_vertex_groups = False
me_d20_001.update()
me_d20_021 = bpy.data.meshes.new('D20.021')
me_d20_021.from_pydata([(0.2769, -0.04956, 0.2116), (0.2489, -0.05295, 0.1901), (0.289, 0.02765, 0.2207), (0.2926, -0.02001, 0.2235), (0.2663, 0.08933, 0.2035), (0.2172, -0.02637, 0.1659), (0.2338, 0.1436, 0.1786), (0.2022, 0.1702, 0.1545), (0.1847, 0.0279, 0.1411), (0.1741, 0.1668, 0.133), (0.1621, 0.08958, 0.1238), (0.1584, 0.1372, 0.121), (0.3618, 0.5257, 0.2764), (-0.3618, 1.11e-16, -0.2764), (0.3618, -0.5257, 0.2764), (0.2956, -0.0887, 0.2258), (0.248, -0.09928, 0.1895), (0.198, -0.06728, 0.1513), (0.1549, -0.1364, 0.1183), (0.1455, -0.1861, 0.1111), (0.1146, -0.2249, 0.08755), (0.1416, -0.08289, 0.1081), (0.1147, -0.1348, 0.08764), (0.1099, -0.1642, 0.08393), (0.09306, -0.1863, 0.07109), (0.09461, -0.08281, 0.07228), (0.1066, -0.1029, 0.08142), (0.09515, -0.2355, 0.07268), (0.08018, -0.06771, 0.06125), (0.07485, -0.1952, 0.05718), (0.05203, -0.196, 0.03975), (0.07309, -0.2398, 0.05583), (0.06132, -0.05357, 0.04684), (0.04776, -0.2381, 0.03648), (0.02315, -0.1863, 0.01768), (0.2991, 0.114, 0.2285), (0.3267, 0.02955, 0.2496), (0.3254, -0.04102, 0.2486), (0.253, 0.1845, 0.1933), (0.203, 0.2165, 0.1551), (0.1555, 0.2059, 0.1188), (0.1256, 0.1582, 0.09596), (0.1519, 0.003222, 0.1161), (0.1127, -0.04238, 0.08608), (0.1244, 0.08767, 0.09502), (0.06573, -0.008866, 0.05022), (0.08092, 0.09149, 0.06182), (0.06231, 0.1306, 0.0476), (-0.006376, 0.02577, -0.004871), (-0.08218, 0.02186, -0.06278), (0.01667, -0.02706, 0.01274), (-0.03341, -0.002493, -0.02552), (-0.08078, 0.01892, -0.06171)], [], [(1, 5, 8, 10, 11, 9, 7, 6, 4, 2, 3, 0), (14, 13, 12, 47, 49, 52, 51, 50, 32, 28, 25, 26, 22, 23, 24, 29, 30, 34, 33, 31), (31, 27, 20, 19, 18, 21, 43, 45, 48, 46, 47, 12, 39, 40, 41, 44, 42, 17, 16, 14), (16, 15, 37, 36, 35, 38, 39, 12, 14), (21, 18, 19, 20, 27, 31, 33, 34, 30, 29, 24, 23, 22, 26, 25, 28, 32, 50, 51, 52, 49, 47, 46, 48, 45, 43), (40, 9, 11, 10, 8, 5, 1, 0, 3, 2, 4, 6, 7, 39, 38, 35, 36, 37, 15, 16, 17, 42, 44, 41), (7, 9, 40, 39)])
me_d20_021.polygons.foreach_set('material_index', [0, 0, 0, 0, 1, 1, 1])
me_d20_021.materials.append(mat_dice)
me_d20_021.materials.append(mat_numbers)
me_d20_021.use_remesh_preserve_volume = False
me_d20_021.use_remesh_preserve_attributes = False
me_d20_021.use_mirror_vertex_groups = False
me_d20_021.update()

# ---- objects
ob_axis = bpy.data.objects.new('Axis', None)
ob_d20 = bpy.data.objects.new('D20', None)
ob_face01 = bpy.data.objects.new('Face01', me_d20_005)
ob_face02 = bpy.data.objects.new('Face02', me_d20_020)
ob_face03 = bpy.data.objects.new('Face03', me_d20_012)
ob_face04 = bpy.data.objects.new('Face04', me_d20_007)
ob_face05 = bpy.data.objects.new('Face05', me_d20_004)
ob_face06 = bpy.data.objects.new('Face06', me_d20_013)
ob_face07 = bpy.data.objects.new('Face07', me_d20_008)
ob_face08 = bpy.data.objects.new('Face08', me_d20_019)
ob_face09 = bpy.data.objects.new('Face09', me_d20_003)
ob_face10 = bpy.data.objects.new('Face10', me_d20_016)
ob_face11 = bpy.data.objects.new('Face11', me_d20_011)
ob_face12 = bpy.data.objects.new('Face12', me_d20_018)
ob_face13 = bpy.data.objects.new('Face13', me_d20_002)
ob_face14 = bpy.data.objects.new('Face14', me_d20_015)
ob_face15 = bpy.data.objects.new('Face15', me_d20_006)
ob_face16 = bpy.data.objects.new('Face16', me_d20_010)
ob_face17 = bpy.data.objects.new('Face17', me_d20_014)
ob_face18 = bpy.data.objects.new('Face18', me_d20_017)
ob_face19 = bpy.data.objects.new('Face19', me_d20_001)
ob_face20 = bpy.data.objects.new('Face20', me_d20_021)
ob_hemi = bpy.data.objects.new('Hemi', light_hemi)
ob_lamp = bpy.data.objects.new('Lamp', light_lamp)
ob_camera = bpy.data.objects.new('Camera', cam_camera)

# ---- transforms, parenting, visibility, modifiers, constraints
ob_axis.location = (0.0001615, 0.0, 0.05594)
ob_axis.scale = (0.07, 0.07, 0.07)
ob_axis.empty_image_offset = (0.0, 0.0)
ob_axis.hide_viewport = True
ob_axis.lineart.crease_threshold = 0.0
ob_d20.location = (0.0, 0.0, 0.0)
ob_d20.empty_image_offset = (0.0, 0.0)
ob_d20.lineart.crease_threshold = 0.0
ob_face01.parent = ob_d20
ob_face01.matrix_parent_inverse = Matrix(((1.0, 0.0, 0.0, -0.002307), (0.0, 1.0, 0.0, 0.0), (0.0, 0.0, 1.0, -0.7991), (0.0, 0.0, 0.0, 1.0)))
ob_face01.location = (0.01081, 1.138e-10, 0.8548)
ob_face01.rotation_euler = (8.61e-10, 0.6528, 1.478e-08)
ob_face01.scale = (0.07, 0.07, 0.07)
ob_face01.lineart.crease_threshold = 0.0
ob_face02.parent = ob_d20
ob_face02.matrix_parent_inverse = Matrix(((1.0, 0.0, 0.0, -0.002307), (0.0, 1.0, 0.0, 0.0), (0.0, 0.0, 1.0, -0.7991), (0.0, 0.0, 0.0, 1.0)))
ob_face02.location = (0.04515, 6.65e-10, 0.7647)
ob_face02.rotation_euler = (8.61e-10, 0.6528, 1.478e-08)
ob_face02.scale = (0.07, 0.07, 0.07)
ob_face02.lineart.crease_threshold = 0.0
ob_face03.parent = ob_d20
ob_face03.matrix_parent_inverse = Matrix(((1.0, 0.0, 0.0, -0.002307), (0.0, 1.0, 0.0, 0.0), (0.0, 0.0, 1.0, -0.7991), (0.0, 0.0, 0.0, 1.0)))
ob_face03.location = (-0.05547, -0.02977, 0.7779)
ob_face03.rotation_euler = (8.61e-10, 0.6528, 1.478e-08)
ob_face03.scale = (0.07, 0.07, 0.07)
ob_face03.lineart.crease_threshold = 0.0
ob_face04.parent = ob_d20
ob_face04.matrix_parent_inverse = Matrix(((1.0, 0.0, 0.0, -0.002307), (0.0, 1.0, 0.0, 0.0), (0.0, 0.0, 1.0, -0.7991), (0.0, 0.0, 0.0, 1.0)))
ob_face04.location = (-0.01227, 0.04817, 0.8086)
ob_face04.rotation_euler = (8.61e-10, 0.6528, 1.478e-08)
ob_face04.scale = (0.07, 0.07, 0.07)
ob_face04.lineart.crease_threshold = 0.0
ob_face05.parent = ob_d20
ob_face05.matrix_parent_inverse = Matrix(((1.0, 0.0, 0.0, -0.002307), (0.0, 1.0, 0.0, 0.0), (0.0, 0.0, 1.0, -0.7991), (0.0, 0.0, 0.0, 1.0)))
ob_face05.location = (0.0185, -0.02977, 0.8489)
ob_face05.rotation_euler = (8.61e-10, 0.6528, 1.478e-08)
ob_face05.scale = (0.07, 0.07, 0.07)
ob_face05.lineart.crease_threshold = 0.0
ob_face06.parent = ob_d20
ob_face06.matrix_parent_inverse = Matrix(((1.0, 0.0, 0.0, -0.002307), (0.0, 1.0, 0.0, 0.0), (0.0, 0.0, 1.0, -0.7991), (0.0, 0.0, 0.0, 1.0)))
ob_face06.location = (-0.01817, -0.02977, 0.7494)
ob_face06.rotation_euler = (8.61e-10, 0.6528, 1.478e-08)
ob_face06.scale = (0.07, 0.07, 0.07)
ob_face06.lineart.crease_threshold = 0.0
ob_face07.parent = ob_d20
ob_face07.matrix_parent_inverse = Matrix(((1.0, 0.0, 0.0, -0.002307), (0.0, 1.0, 0.0, 0.0), (0.0, 0.0, 1.0, -0.7991), (0.0, 0.0, 0.0, 1.0)))
ob_face07.location = (-0.03239, 0.02977, 0.824)
ob_face07.rotation_euler = (8.61e-10, 0.6528, 1.478e-08)
ob_face07.scale = (0.07, 0.07, 0.07)
ob_face07.lineart.crease_threshold = 0.0
ob_face08.parent = ob_d20
ob_face08.matrix_parent_inverse = Matrix(((1.0, 0.0, 0.0, -0.002307), (0.0, 1.0, 0.0, 0.0), (0.0, 0.0, 1.0, -0.7991), (0.0, 0.0, 0.0, 1.0)))
ob_face08.location = (0.03271, 0.02977, 0.7742)
ob_face08.rotation_euler = (8.61e-10, 0.6528, 1.478e-08)
ob_face08.scale = (0.07, 0.07, 0.07)
ob_face08.lineart.crease_threshold = 0.0
ob_face09.parent = ob_d20
ob_face09.matrix_parent_inverse = Matrix(((1.0, 0.0, 0.0, -0.002307), (0.0, 1.0, 0.0, 0.0), (0.0, 0.0, 1.0, -0.7991), (0.0, 0.0, 0.0, 1.0)))
ob_face09.location = (-0.01227, -0.04817, 0.8086)
ob_face09.rotation_euler = (8.61e-10, 0.6528, 1.478e-08)
ob_face09.scale = (0.07, 0.07, 0.07)
ob_face09.lineart.crease_threshold = 0.0
ob_face10.parent = ob_d20
ob_face10.matrix_parent_inverse = Matrix(((1.0, 0.0, 0.0, -0.002307), (0.0, 1.0, 0.0, 0.0), (0.0, 0.0, 1.0, -0.7991), (0.0, 0.0, 0.0, 1.0)))
ob_face10.location = (0.0558, -0.02977, 0.8204)
ob_face10.rotation_euler = (8.61e-10, 0.6528, 1.478e-08)
ob_face10.scale = (0.07, 0.07, 0.07)
ob_face10.lineart.crease_threshold = 0.0
ob_face11.parent = ob_d20
ob_face11.matrix_parent_inverse = Matrix(((1.0, 0.0, 0.0, -0.002307), (0.0, 1.0, 0.0, 0.0), (0.0, 0.0, 1.0, -0.7991), (0.0, 0.0, 0.0, 1.0)))
ob_face11.location = (-0.05547, 0.02977, 0.7779)
ob_face11.rotation_euler = (8.61e-10, 0.6528, 1.478e-08)
ob_face11.scale = (0.07, 0.07, 0.07)
ob_face11.lineart.crease_threshold = 0.0
ob_face12.parent = ob_d20
ob_face12.matrix_parent_inverse = Matrix(((1.0, 0.0, 0.0, -0.002307), (0.0, 1.0, 0.0, 0.0), (0.0, 0.0, 1.0, -0.7991), (0.0, 0.0, 0.0, 1.0)))
ob_face12.location = (0.0126, 0.04817, 0.7896)
ob_face12.rotation_euler = (8.61e-10, 0.6528, 1.478e-08)
ob_face12.scale = (0.07, 0.07, 0.07)
ob_face12.lineart.crease_threshold = 0.0
ob_face13.parent = ob_d20
ob_face13.matrix_parent_inverse = Matrix(((1.0, 0.0, 0.0, -0.002307), (0.0, 1.0, 0.0, 0.0), (0.0, 0.0, 1.0, -0.7991), (0.0, 0.0, 0.0, 1.0)))
ob_face13.location = (-0.03239, -0.02977, 0.824)
ob_face13.rotation_euler = (8.61e-10, 0.6528, 1.478e-08)
ob_face13.scale = (0.07, 0.07, 0.07)
ob_face13.lineart.crease_threshold = 0.0
ob_face14.parent = ob_d20
ob_face14.matrix_parent_inverse = Matrix(((1.0, 0.0, 0.0, -0.002307), (0.0, 1.0, 0.0, 0.0), (0.0, 0.0, 1.0, -0.7991), (0.0, 0.0, 0.0, 1.0)))
ob_face14.location = (0.03271, -0.02977, 0.7742)
ob_face14.rotation_euler = (8.61e-10, 0.6528, 1.478e-08)
ob_face14.scale = (0.07, 0.07, 0.07)
ob_face14.lineart.crease_threshold = 0.0
ob_face15.parent = ob_d20
ob_face15.matrix_parent_inverse = Matrix(((1.0, 0.0, 0.0, -0.002307), (0.0, 1.0, 0.0, 0.0), (0.0, 0.0, 1.0, -0.7991), (0.0, 0.0, 0.0, 1.0)))
ob_face15.location = (0.0185, 0.02977, 0.8489)
ob_face15.rotation_euler = (8.61e-10, 0.6528, 1.478e-08)
ob_face15.scale = (0.07, 0.07, 0.07)
ob_face15.lineart.crease_threshold = 0.0
ob_face16.parent = ob_d20
ob_face16.matrix_parent_inverse = Matrix(((1.0, 0.0, 0.0, -0.002307), (0.0, 1.0, 0.0, 0.0), (0.0, 0.0, 1.0, -0.7991), (0.0, 0.0, 0.0, 1.0)))
ob_face16.location = (-0.01817, 0.02977, 0.7494)
ob_face16.rotation_euler = (8.61e-10, 0.6528, 1.478e-08)
ob_face16.scale = (0.07, 0.07, 0.07)
ob_face16.lineart.crease_threshold = 0.0
ob_face17.parent = ob_d20
ob_face17.matrix_parent_inverse = Matrix(((1.0, 0.0, 0.0, -0.002307), (0.0, 1.0, 0.0, 0.0), (0.0, 0.0, 1.0, -0.7991), (0.0, 0.0, 0.0, 1.0)))
ob_face17.location = (0.0126, -0.04817, 0.7896)
ob_face17.rotation_euler = (8.61e-10, 0.6528, 1.478e-08)
ob_face17.scale = (0.07, 0.07, 0.07)
ob_face17.lineart.crease_threshold = 0.0
ob_face18.parent = ob_d20
ob_face18.matrix_parent_inverse = Matrix(((1.0, 0.0, 0.0, -0.002307), (0.0, 1.0, 0.0, 0.0), (0.0, 0.0, 1.0, -0.7991), (0.0, 0.0, 0.0, 1.0)))
ob_face18.location = (0.0558, 0.02977, 0.8204)
ob_face18.rotation_euler = (8.61e-10, 0.6528, 1.478e-08)
ob_face18.scale = (0.07, 0.07, 0.07)
ob_face18.lineart.crease_threshold = 0.0
ob_face19.parent = ob_d20
ob_face19.matrix_parent_inverse = Matrix(((1.0, 0.0, 0.0, -0.002307), (0.0, 1.0, 0.0, 0.0), (0.0, 0.0, 1.0, -0.7991), (0.0, 0.0, 0.0, 1.0)))
ob_face19.location = (-0.04482, -6.65e-10, 0.8335)
ob_face19.rotation_euler = (8.61e-10, 0.6528, 1.478e-08)
ob_face19.scale = (0.07, 0.07, 0.07)
ob_face19.lineart.crease_threshold = 0.0
ob_face20.parent = ob_d20
ob_face20.matrix_parent_inverse = Matrix(((1.0, 0.0, 0.0, -0.002307), (0.0, 1.0, 0.0, 0.0), (0.0, 0.0, 1.0, -0.7991), (0.0, 0.0, 0.0, 1.0)))
ob_face20.location = (-0.01049, -1.138e-10, 0.7435)
ob_face20.rotation_euler = (8.61e-10, 0.6528, 1.478e-08)
ob_face20.scale = (0.07, 0.07, 0.07)
ob_face20.lineart.crease_threshold = 0.0
ob_hemi.location = (-0.5053, 0.502, 0.9312)
ob_hemi.scale = (0.07, 0.07, 0.07)
ob_hemi.lineart.crease_threshold = 0.0
ob_lamp.location = (0.2853, 0.07038, 0.4133)
ob_lamp.rotation_euler = (0.6503, 0.05522, 1.866)
ob_lamp.scale = (0.07, 0.07, 0.07)
ob_lamp.lock_rotations_4d = False
ob_lamp.empty_display_type = 'ARROWS'
ob_lamp.color = (0.0, 0.0, 0.0, 0.0)
ob_lamp.lineart.crease_threshold = 0.0
ob_camera.location = (0.5237, -0.4555, 0.3741)
ob_camera.rotation_euler = (1.109, 0.0, 0.8149)
ob_camera.scale = (0.07, 0.07, 0.07)
ob_camera.lock_rotations_4d = False
ob_camera.empty_display_type = 'ARROWS'
ob_camera.color = (0.0, 0.0, 0.0, 0.0)
ob_camera.display_type = 'WIRE'
ob_camera.lineart.crease_threshold = 0.0

# ---- collection membership
col_collection_1.objects.link(ob_axis)
col_collection_1.objects.link(ob_d20)
col_collection_1.objects.link(ob_face01)
col_collection_1.objects.link(ob_face02)
col_collection_1.objects.link(ob_face03)
col_collection_1.objects.link(ob_face04)
col_collection_1.objects.link(ob_face05)
col_collection_1.objects.link(ob_face06)
col_collection_1.objects.link(ob_face07)
col_collection_1.objects.link(ob_face08)
col_collection_1.objects.link(ob_face09)
col_collection_1.objects.link(ob_face10)
col_collection_1.objects.link(ob_face11)
col_collection_1.objects.link(ob_face12)
col_collection_1.objects.link(ob_face13)
col_collection_1.objects.link(ob_face14)
col_collection_1.objects.link(ob_face15)
col_collection_1.objects.link(ob_face16)
col_collection_1.objects.link(ob_face17)
col_collection_1.objects.link(ob_face18)
col_collection_1.objects.link(ob_face19)
col_collection_1.objects.link(ob_face20)
col_collection_1.objects.link(ob_hemi)
col_collection_1.objects.link(ob_lamp)
col_collection_1.objects.link(ob_camera)

# ---- scene / render settings (as saved in the file)
scene.camera = ob_camera
scene.frame_start = 1; scene.frame_end = 250; scene.frame_set(6)
scene.render.engine = 'BLENDER_EEVEE_NEXT'
scene.render.resolution_percentage = 50
scene.render.dither_intensity = 0.0
scene.cycles.use_denoising = False
scene.cycles.samples = 128
scene.cycles.sampling_pattern = 'TABULATED_SOBOL'
scene.cycles.use_adaptive_sampling = False
scene.cycles.use_light_tree = False
scene.cycles.blur_glossy = 0.0
scene.cycles.sample_clamp_indirect = 0.0
scene.view_settings.view_transform = 'Standard'
bpy.context.view_layer.update()
